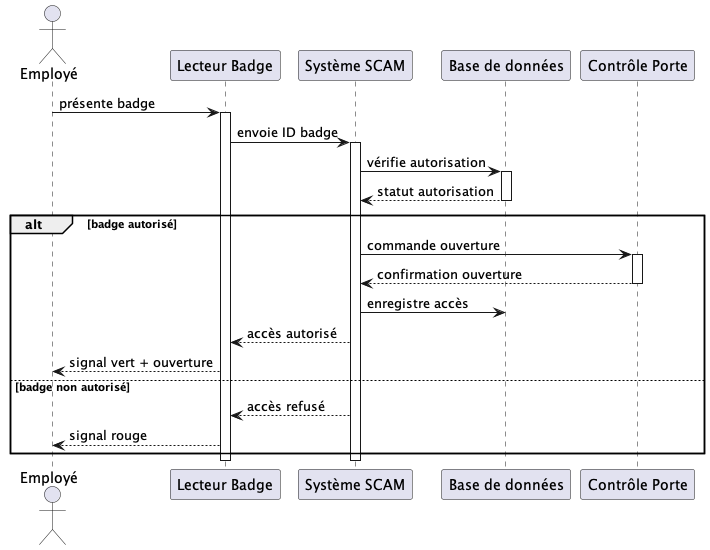

The diagram above was rendered by PlantUML. Its source (embedded in the PNG):
@startuml badge_diagram
actor "Employé" as emp
participant "Lecteur Badge" as lb
participant "Système SCAM" as sys
participant "Base de données" as db
participant "Contrôle Porte" as porte

emp -> lb : présente badge
activate lb
lb -> sys : envoie ID badge
activate sys

sys -> db : vérifie autorisation
activate db
db --> sys : statut autorisation
deactivate db

alt badge autorisé
    sys -> porte : commande ouverture
    activate porte
    porte --> sys : confirmation ouverture
    deactivate porte
    sys -> db : enregistre accès
    sys --> lb : accès autorisé
    lb --> emp : signal vert + ouverture
else badge non autorisé
    sys --> lb : accès refusé
    lb --> emp : signal rouge
end

deactivate sys
deactivate lb
@enduml